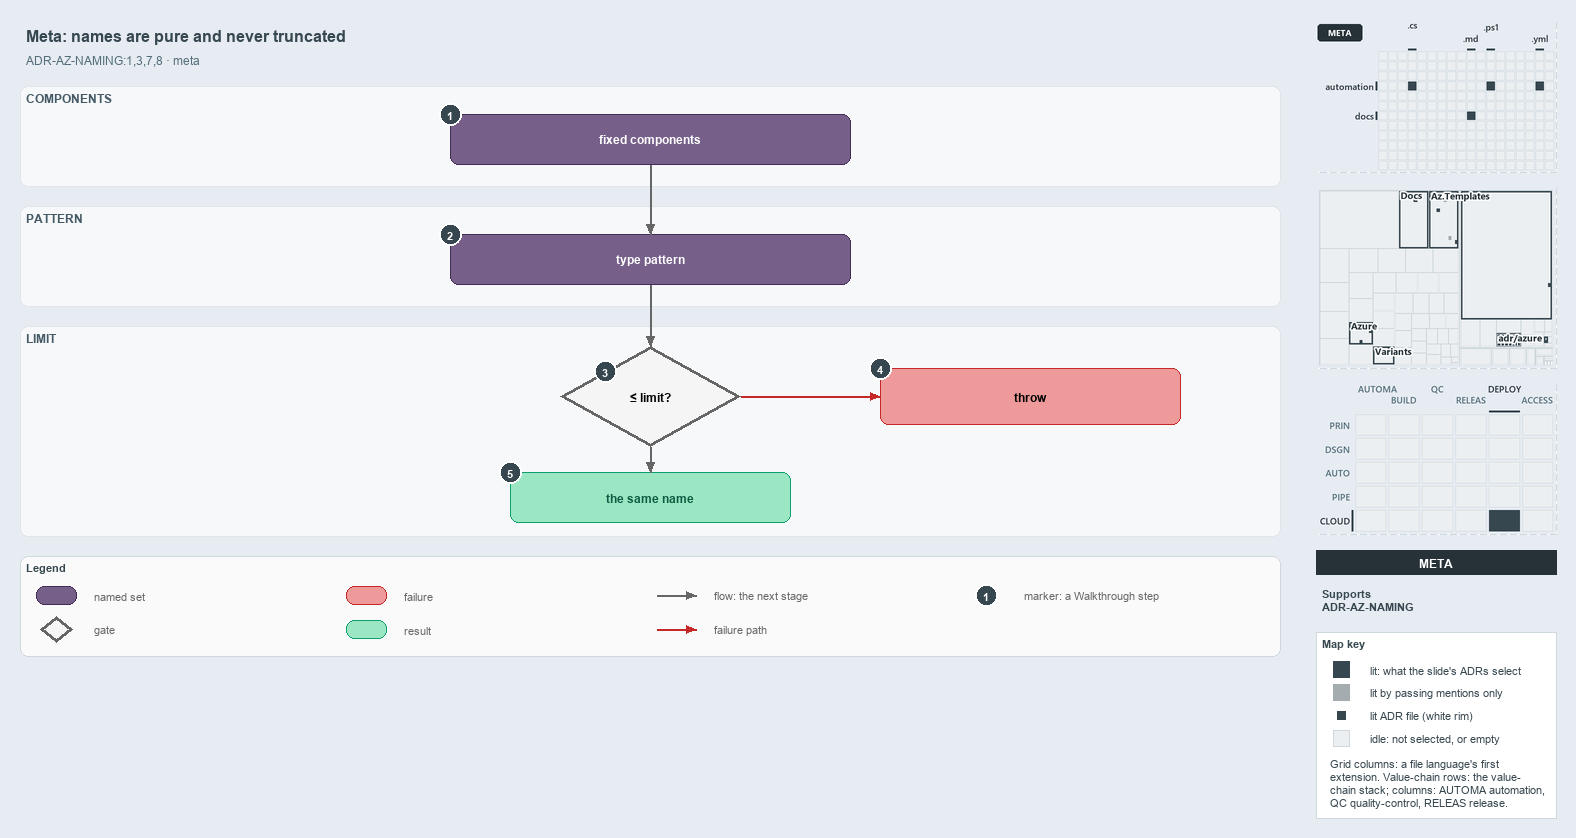

The diagram above was exported from draw.io. Its source (the exported page's mxGraphModel, read from the mxfile embedded in the PNG):
<mxGraphModel dx="1024" dy="768" grid="0" gridSize="10" guides="1" tooltips="1" connect="1" arrows="1" fold="1" page="1" pageScale="1" pageWidth="1572" pageHeight="670" background="#E6ECF2" math="0" shadow="0">
  <root>
    <mxCell id="0" />
    <mxCell id="1" parent="0" />
    <mxCell id="title" value="Meta: names are pure and never truncated" style="text;html=1;align=left;verticalAlign=middle;fontSize=16;fontStyle=1;fontColor=#37474F;" vertex="1" parent="1">
      <mxGeometry x="20" y="14" width="1260" height="30" as="geometry" />
    </mxCell>
    <mxCell id="subtitle" value="ADR-AZ-NAMING:1,3,7,8 · meta" style="text;html=1;align=left;verticalAlign=middle;fontSize=12;fontColor=#546E7A;" vertex="1" parent="1">
      <mxGeometry x="20" y="44" width="1240" height="20" as="geometry" />
    </mxCell>
    <mxCell id="band-components" value="COMPONENTS" style="rounded=1;html=1;arcSize=3;fillColor=#F6F8FA;strokeColor=#E1E4E8;verticalAlign=top;align=left;spacingLeft=8;fontStyle=1;fontSize=12;fontColor=#455A64;" vertex="1" parent="1">
      <mxGeometry x="20" y="80" width="1260" height="100" as="geometry" />
    </mxCell>
    <mxCell id="band-pattern" value="PATTERN" style="rounded=1;html=1;arcSize=3;fillColor=#F6F8FA;strokeColor=#E1E4E8;verticalAlign=top;align=left;spacingLeft=8;fontStyle=1;fontSize=12;fontColor=#455A64;" vertex="1" parent="1">
      <mxGeometry x="20" y="200" width="1260" height="100" as="geometry" />
    </mxCell>
    <mxCell id="band-limit" value="LIMIT" style="rounded=1;html=1;arcSize=3;fillColor=#F6F8FA;strokeColor=#E1E4E8;verticalAlign=top;align=left;spacingLeft=8;fontStyle=1;fontSize=12;fontColor=#455A64;" vertex="1" parent="1">
      <mxGeometry x="20" y="320" width="1260" height="210" as="geometry" />
    </mxCell>
    <mxCell id="components" value="&lt;b&gt;fixed components&lt;/b&gt;" style="rounded=1;whiteSpace=wrap;html=1;arcSize=20;fillColor=#76608a;strokeColor=#432d57;fontColor=#FFFFFF;fontSize=12;" vertex="1" parent="1">
      <mxGeometry x="450" y="108" width="400" height="50" as="geometry" />
    </mxCell>
    <mxCell id="pattern" value="&lt;b&gt;type pattern&lt;/b&gt;" style="rounded=1;whiteSpace=wrap;html=1;arcSize=20;fillColor=#76608a;strokeColor=#432d57;fontColor=#FFFFFF;fontSize=12;" vertex="1" parent="1">
      <mxGeometry x="450" y="228" width="400" height="50" as="geometry" />
    </mxCell>
    <mxCell id="decision" value="&lt;b&gt;≤ limit?&lt;/b&gt;" style="rhombus;whiteSpace=wrap;html=1;fillColor=#f5f5f5;strokeColor=#666666;strokeWidth=3;fontSize=12;" vertex="1" parent="1">
      <mxGeometry x="560" y="340" width="180" height="100" as="geometry" />
    </mxCell>
    <mxCell id="throw" value="&lt;b&gt;throw&lt;/b&gt;" style="rounded=1;whiteSpace=wrap;html=1;arcSize=20;fillColor=#EF9A9A;strokeColor=#C62828;fontSize=12;" vertex="1" parent="1">
      <mxGeometry x="880" y="362" width="300" height="56" as="geometry" />
    </mxCell>
    <mxCell id="name" value="&lt;b&gt;the same name&lt;/b&gt;" style="rounded=1;whiteSpace=wrap;html=1;arcSize=20;fillColor=#9BE7C4;strokeColor=#0E9F6E;fontColor=#0B5C43;fontSize=12;" vertex="1" parent="1">
      <mxGeometry x="510" y="466" width="280" height="50" as="geometry" />
    </mxCell>
    <mxCell id="p-edge-components-pattern-a" value="" style="text;html=1;strokeColor=none;fillColor=none;" vertex="1" parent="1">
      <mxGeometry x="650" y="158" width="1" height="1" as="geometry" />
    </mxCell>
    <mxCell id="p-edge-components-pattern-b" value="" style="text;html=1;strokeColor=none;fillColor=none;" vertex="1" parent="1">
      <mxGeometry x="650" y="228" width="1" height="1" as="geometry" />
    </mxCell>
    <mxCell id="edge-components-pattern" value="" style="edgeStyle=orthogonalEdgeStyle;rounded=1;html=1;fontSize=11;endArrow=block;strokeColor=#666666;" edge="1" parent="1" source="p-edge-components-pattern-a" target="p-edge-components-pattern-b">
      <mxGeometry relative="1" as="geometry" />
    </mxCell>
    <mxCell id="p-edge-pattern-decision-a" value="" style="text;html=1;strokeColor=none;fillColor=none;" vertex="1" parent="1">
      <mxGeometry x="650" y="278" width="1" height="1" as="geometry" />
    </mxCell>
    <mxCell id="p-edge-pattern-decision-b" value="" style="text;html=1;strokeColor=none;fillColor=none;" vertex="1" parent="1">
      <mxGeometry x="650" y="340" width="1" height="1" as="geometry" />
    </mxCell>
    <mxCell id="edge-pattern-decision" value="" style="edgeStyle=orthogonalEdgeStyle;rounded=1;html=1;fontSize=11;endArrow=block;strokeColor=#666666;" edge="1" parent="1" source="p-edge-pattern-decision-a" target="p-edge-pattern-decision-b">
      <mxGeometry relative="1" as="geometry" />
    </mxCell>
    <mxCell id="p-edge-decision-throw-a" value="" style="text;html=1;strokeColor=none;fillColor=none;" vertex="1" parent="1">
      <mxGeometry x="740" y="390" width="1" height="1" as="geometry" />
    </mxCell>
    <mxCell id="p-edge-decision-throw-b" value="" style="text;html=1;strokeColor=none;fillColor=none;" vertex="1" parent="1">
      <mxGeometry x="880" y="390" width="1" height="1" as="geometry" />
    </mxCell>
    <mxCell id="edge-decision-throw" value="" style="edgeStyle=orthogonalEdgeStyle;rounded=1;html=1;fontSize=11;endArrow=block;strokeColor=#C62828;" edge="1" parent="1" source="p-edge-decision-throw-a" target="p-edge-decision-throw-b">
      <mxGeometry relative="1" as="geometry" />
    </mxCell>
    <mxCell id="p-edge-decision-name-a" value="" style="text;html=1;strokeColor=none;fillColor=none;" vertex="1" parent="1">
      <mxGeometry x="650" y="440" width="1" height="1" as="geometry" />
    </mxCell>
    <mxCell id="p-edge-decision-name-b" value="" style="text;html=1;strokeColor=none;fillColor=none;" vertex="1" parent="1">
      <mxGeometry x="650" y="466" width="1" height="1" as="geometry" />
    </mxCell>
    <mxCell id="edge-decision-name" value="" style="edgeStyle=orthogonalEdgeStyle;rounded=1;html=1;fontSize=11;endArrow=block;strokeColor=#666666;" edge="1" parent="1" source="p-edge-decision-name-a" target="p-edge-decision-name-b">
      <mxGeometry relative="1" as="geometry" />
    </mxCell>
    <mxCell id="mark-1" value="1" style="ellipse;html=1;fillColor=#37474F;strokeColor=#FFFFFF;strokeWidth=2;fontColor=#FFFFFF;fontStyle=1;fontSize=11;" vertex="1" parent="1">
      <mxGeometry x="439" y="97" width="22" height="22" as="geometry" />
    </mxCell>
    <mxCell id="mark-2" value="2" style="ellipse;html=1;fillColor=#37474F;strokeColor=#FFFFFF;strokeWidth=2;fontColor=#FFFFFF;fontStyle=1;fontSize=11;" vertex="1" parent="1">
      <mxGeometry x="439" y="217" width="22" height="22" as="geometry" />
    </mxCell>
    <mxCell id="mark-3" value="3" style="ellipse;html=1;fillColor=#37474F;strokeColor=#FFFFFF;strokeWidth=2;fontColor=#FFFFFF;fontStyle=1;fontSize=11;" vertex="1" parent="1">
      <mxGeometry x="594" y="354" width="22" height="22" as="geometry" />
    </mxCell>
    <mxCell id="mark-4" value="4" style="ellipse;html=1;fillColor=#37474F;strokeColor=#FFFFFF;strokeWidth=2;fontColor=#FFFFFF;fontStyle=1;fontSize=11;" vertex="1" parent="1">
      <mxGeometry x="869" y="351" width="22" height="22" as="geometry" />
    </mxCell>
    <mxCell id="mark-5" value="5" style="ellipse;html=1;fillColor=#37474F;strokeColor=#FFFFFF;strokeWidth=2;fontColor=#FFFFFF;fontStyle=1;fontSize=11;" vertex="1" parent="1">
      <mxGeometry x="499" y="455" width="22" height="22" as="geometry" />
    </mxCell>
    <mxCell id="legend" value="&lt;b&gt;Legend&lt;/b&gt;" style="rounded=1;whiteSpace=wrap;html=1;arcSize=6;fillColor=#FAFAFA;strokeColor=#CFD8DC;align=left;verticalAlign=top;spacing=8;fontSize=11;fontColor=#37474F;" vertex="1" parent="1">
      <mxGeometry x="20" y="550" width="1260" height="100" as="geometry" />
    </mxCell>
    <mxCell id="legend-1" value="" style="rounded=1;whiteSpace=wrap;html=1;arcSize=20;fillColor=#76608a;strokeColor=#432d57;fontColor=#FFFFFF;" vertex="1" parent="1">
      <mxGeometry x="36" y="580" width="40" height="18" as="geometry" />
    </mxCell>
    <mxCell id="legend-1-text" value="named set" style="text;html=1;align=left;verticalAlign=middle;fontSize=11;fontColor=#666666;" vertex="1" parent="1">
      <mxGeometry x="88" y="579" width="250" height="20" as="geometry" />
    </mxCell>
    <mxCell id="legend-2" value="" style="rhombus;whiteSpace=wrap;html=1;fillColor=#f5f5f5;strokeColor=#666666;strokeWidth=3;" vertex="1" parent="1">
      <mxGeometry x="40" y="610" width="32" height="26" as="geometry" />
    </mxCell>
    <mxCell id="legend-2-text" value="gate" style="text;html=1;align=left;verticalAlign=middle;fontSize=11;fontColor=#666666;" vertex="1" parent="1">
      <mxGeometry x="88" y="613" width="250" height="20" as="geometry" />
    </mxCell>
    <mxCell id="legend-3" value="" style="rounded=1;whiteSpace=wrap;html=1;arcSize=20;fillColor=#EF9A9A;strokeColor=#C62828;" vertex="1" parent="1">
      <mxGeometry x="346" y="580" width="40" height="18" as="geometry" />
    </mxCell>
    <mxCell id="legend-3-text" value="failure" style="text;html=1;align=left;verticalAlign=middle;fontSize=11;fontColor=#666666;" vertex="1" parent="1">
      <mxGeometry x="398" y="579" width="250" height="20" as="geometry" />
    </mxCell>
    <mxCell id="legend-4" value="" style="rounded=1;whiteSpace=wrap;html=1;arcSize=20;fillColor=#9BE7C4;strokeColor=#0E9F6E;fontColor=#0B5C43;" vertex="1" parent="1">
      <mxGeometry x="346" y="614" width="40" height="18" as="geometry" />
    </mxCell>
    <mxCell id="legend-4-text" value="result" style="text;html=1;align=left;verticalAlign=middle;fontSize=11;fontColor=#666666;" vertex="1" parent="1">
      <mxGeometry x="398" y="613" width="250" height="20" as="geometry" />
    </mxCell>
    <mxCell id="legend-5-a" value="" style="text;html=1;strokeColor=none;fillColor=none;" vertex="1" parent="1">
      <mxGeometry x="656" y="589" width="1" height="1" as="geometry" />
    </mxCell>
    <mxCell id="legend-5-b" value="" style="text;html=1;strokeColor=none;fillColor=none;" vertex="1" parent="1">
      <mxGeometry x="696" y="589" width="1" height="1" as="geometry" />
    </mxCell>
    <mxCell id="legend-5" value="" style="edgeStyle=orthogonalEdgeStyle;rounded=1;html=1;endArrow=block;strokeColor=#666666;" edge="1" parent="1" source="legend-5-a" target="legend-5-b">
      <mxGeometry relative="1" as="geometry" />
    </mxCell>
    <mxCell id="legend-5-text" value="flow: the next stage" style="text;html=1;align=left;verticalAlign=middle;fontSize=11;fontColor=#666666;" vertex="1" parent="1">
      <mxGeometry x="708" y="579" width="250" height="20" as="geometry" />
    </mxCell>
    <mxCell id="legend-6-a" value="" style="text;html=1;strokeColor=none;fillColor=none;" vertex="1" parent="1">
      <mxGeometry x="656" y="623" width="1" height="1" as="geometry" />
    </mxCell>
    <mxCell id="legend-6-b" value="" style="text;html=1;strokeColor=none;fillColor=none;" vertex="1" parent="1">
      <mxGeometry x="696" y="623" width="1" height="1" as="geometry" />
    </mxCell>
    <mxCell id="legend-6" value="" style="edgeStyle=orthogonalEdgeStyle;rounded=1;html=1;endArrow=block;strokeColor=#C62828;" edge="1" parent="1" source="legend-6-a" target="legend-6-b">
      <mxGeometry relative="1" as="geometry" />
    </mxCell>
    <mxCell id="legend-6-text" value="failure path" style="text;html=1;align=left;verticalAlign=middle;fontSize=11;fontColor=#666666;" vertex="1" parent="1">
      <mxGeometry x="708" y="613" width="250" height="20" as="geometry" />
    </mxCell>
    <mxCell id="legend-7" value="1" style="ellipse;html=1;fillColor=#37474F;strokeColor=#FFFFFF;strokeWidth=2;fontColor=#FFFFFF;fontStyle=1;fontSize=11;" vertex="1" parent="1">
      <mxGeometry x="975" y="578" width="22" height="22" as="geometry" />
    </mxCell>
    <mxCell id="legend-7-text" value="marker: a Walkthrough step" style="text;html=1;align=left;verticalAlign=middle;fontSize=11;fontColor=#666666;" vertex="1" parent="1">
      <mxGeometry x="1018" y="579" width="250" height="20" as="geometry" />
    </mxCell>
    <mxCell id="minimap-grid" value="" style="shape=image;html=1;imageAspect=0;aspect=fixed;verticalLabelPosition=bottom;strokeColor=#CFD8DC;dashed=1;fillColor=#FAFAFA;image=data:image/png,(base64 omitted: 8220 chars);" vertex="1" parent="1">
      <mxGeometry x="1316" y="16" width="240" height="150" as="geometry" />
    </mxCell>
    <mxCell id="minimap-tree" value="" style="shape=image;html=1;imageAspect=0;aspect=fixed;verticalLabelPosition=bottom;strokeColor=#CFD8DC;dashed=1;fillColor=#FAFAFA;image=data:image/png,(base64 omitted: 16788 chars);" vertex="1" parent="1">
      <mxGeometry x="1316" y="182" width="240" height="180" as="geometry" />
    </mxCell>
    <mxCell id="minimap-chain" value="" style="shape=image;html=1;imageAspect=0;aspect=fixed;verticalLabelPosition=bottom;strokeColor=#CFD8DC;dashed=1;fillColor=#FAFAFA;image=data:image/png,(base64 omitted: 13984 chars);" vertex="1" parent="1">
      <mxGeometry x="1316" y="378" width="240" height="150" as="geometry" />
    </mxCell>
    <mxCell id="lens-badge" value="META" style="rounded=0;whiteSpace=wrap;html=1;align=center;verticalAlign=middle;fontSize=12;fontStyle=1;fontColor=#FFFFFF;fillColor=#263238;strokeColor=none;" vertex="1" parent="1">
      <mxGeometry x="1316" y="544" width="240" height="24" as="geometry" />
    </mxCell>
    <mxCell id="supports" value="&lt;b&gt;Supports&lt;/b&gt;&lt;br&gt;ADR-AZ-NAMING" style="text;html=1;whiteSpace=wrap;align=left;verticalAlign=top;fontSize=11;fontColor=#37474F;" vertex="1" parent="1">
      <mxGeometry x="1316" y="576" width="240" height="38" as="geometry" />
    </mxCell>
    <mxCell id="mapkey" value="&lt;b&gt;Map key&lt;/b&gt;" style="rounded=0;whiteSpace=wrap;html=1;align=left;verticalAlign=top;fontSize=11;fontColor=#37474F;fillColor=#FFFFFF;strokeColor=#CFD8DC;spacingLeft=8;spacingTop=2;" vertex="1" parent="1">
      <mxGeometry x="1316" y="626" width="240" height="186" as="geometry" />
    </mxCell>
    <mxCell id="mapkey-lit" value="" style="rounded=0;html=1;fillColor=#37474F;strokeColor=#37474F;" vertex="1" parent="1">
      <mxGeometry x="1333.0" y="655.0" width="16" height="16" as="geometry" />
    </mxCell>
    <mxCell id="mapkey-lit-text" value="lit: what the slide's ADRs select" style="text;html=1;align=left;verticalAlign=middle;fontSize=11;fontColor=#37474F;" vertex="1" parent="1">
      <mxGeometry x="1364" y="653" width="184" height="20" as="geometry" />
    </mxCell>
    <mxCell id="mapkey-touched" value="" style="rounded=0;html=1;fillColor=#A4ACB0;strokeColor=#A4ACB0;" vertex="1" parent="1">
      <mxGeometry x="1333.0" y="678.0" width="16" height="16" as="geometry" />
    </mxCell>
    <mxCell id="mapkey-touched-text" value="lit by passing mentions only" style="text;html=1;align=left;verticalAlign=middle;fontSize=11;fontColor=#37474F;" vertex="1" parent="1">
      <mxGeometry x="1364" y="676" width="184" height="20" as="geometry" />
    </mxCell>
    <mxCell id="mapkey-adr" value="" style="rounded=0;html=1;fillColor=#37474F;strokeColor=#FFFFFF;strokeWidth=2;" vertex="1" parent="1">
      <mxGeometry x="1335.0" y="703.0" width="12" height="12" as="geometry" />
    </mxCell>
    <mxCell id="mapkey-adr-text" value="lit ADR file (white rim)" style="text;html=1;align=left;verticalAlign=middle;fontSize=11;fontColor=#37474F;" vertex="1" parent="1">
      <mxGeometry x="1364" y="699" width="184" height="20" as="geometry" />
    </mxCell>
    <mxCell id="mapkey-idle" value="" style="rounded=0;html=1;fillColor=#ECEFF1;strokeColor=#CFD8DC;" vertex="1" parent="1">
      <mxGeometry x="1333.0" y="724.0" width="16" height="16" as="geometry" />
    </mxCell>
    <mxCell id="mapkey-idle-text" value="idle: not selected, or empty" style="text;html=1;align=left;verticalAlign=middle;fontSize=11;fontColor=#37474F;" vertex="1" parent="1">
      <mxGeometry x="1364" y="722" width="184" height="20" as="geometry" />
    </mxCell>
    <mxCell id="mapkey-codes" value="Grid columns: a file language's first&lt;br&gt;extension. Value-chain rows: the value-&lt;br&gt;chain stack; columns: AUTOMA automation,&lt;br&gt;QC quality-control, RELEAS release." style="text;html=1;align=left;verticalAlign=top;whiteSpace=wrap;fontSize=11;fontColor=#37474F;" vertex="1" parent="1">
      <mxGeometry x="1324" y="746" width="224" height="60" as="geometry" />
    </mxCell>
  </root>
</mxGraphModel>